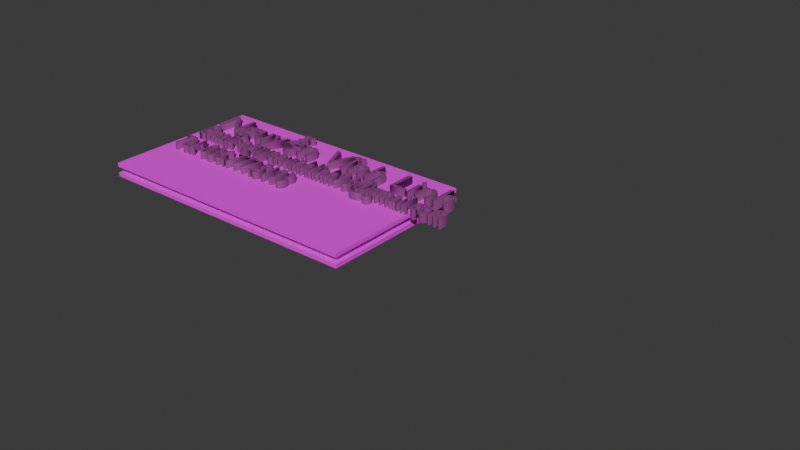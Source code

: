 # Source: emLinh.blend  (saved by Blender 4.2.66; exported with 4.5.12 LTS)
import bpy
from mathutils import Matrix  # noqa: F401  (used for matrix-valued properties, if any)

bpy.ops.wm.read_factory_settings(use_empty=True)
scene = bpy.context.scene
scene.name = 'Scene'

# ---- collections
col_collection = bpy.data.collections.new('Collection'); scene.collection.children.link(col_collection)

# ---- images (referenced by path relative to the original .blend; pixels are not part of the script)
import os
ASSET_DIR = os.environ.get("B2B_ASSET_DIR", "")  # directory of the original .blend (textures are referenced by path, not embedded)
HERE = os.path.dirname(os.path.abspath(__file__))  # packed textures are extracted next to this script under _unpacked/

def load_image(name, relpath, width, height, colorspace="sRGB"):
    """Load a texture the original file referenced (path relative to the .blend, or extracted next to this script)."""
    p = next((c for c in (os.path.join(HERE, relpath), os.path.join(ASSET_DIR, relpath)) if relpath and os.path.exists(c)), "")
    if p:
        img = bpy.data.images.load(p, check_existing=True)
        img.name = name
    else:  # same state as the original file: an image datablock whose file is absent (Cycles renders it pink)
        img = bpy.data.images.new(name, width, height)
        img.source = "FILE"
        img.filepath = "//" + (relpath or name)
    img.colorspace_settings.name = colorspace
    return img
img_untitled_design__35__png = load_image('Untitled design (35).png', 'Untitled design (35).png', 1024, 1024, 'sRGB')
img_untitled_design__34__png = load_image('Untitled design (34).png', 'Untitled design (34).png', 1024, 1024, 'sRGB')

# ---- materials (node trees are filled in below, after node groups)
mat_material_002 = bpy.data.materials.new('Material.002')
mat_material_001 = bpy.data.materials.new('Material.001')
mat_material_003 = bpy.data.materials.new('Material.003')
mat_material_004 = bpy.data.materials.new('Material.004')
mat_material_005 = bpy.data.materials.new('Material.005')

# ---- material node trees
mat_material_002.use_nodes = True; mat_material_002.node_tree.nodes.clear()
_N = mat_material_002.node_tree.nodes; _L = mat_material_002.node_tree.links
n0 = _N.new('ShaderNodeBsdfPrincipled'); n0.name = 'Principled BSDF'; n0.location = (10, 300)
n1 = _N.new('ShaderNodeOutputMaterial'); n1.name = 'Material Output'; n1.location = (300, 300)
n2 = _N.new('ShaderNodeTexImage'); n2.name = 'Image Texture'; n2.location = (-280, 280)
n2.image = img_untitled_design__35__png
_L.new(n0.outputs[0], n1.inputs[0])
_L.new(n2.outputs[0], n0.inputs[0])
n1.is_active_output = True
mat_material_001.use_nodes = True; mat_material_001.node_tree.nodes.clear()
_N = mat_material_001.node_tree.nodes; _L = mat_material_001.node_tree.links
n0 = _N.new('ShaderNodeBsdfPrincipled'); n0.name = 'Principled BSDF'; n0.location = (10, 300)
n1 = _N.new('ShaderNodeOutputMaterial'); n1.name = 'Material Output'; n1.location = (300, 300)
n2 = _N.new('ShaderNodeTexImage'); n2.name = 'Image Texture'; n2.location = (-280, 280)
n2.image = img_untitled_design__34__png
_L.new(n0.outputs[0], n1.inputs[0])
_L.new(n2.outputs[0], n0.inputs[0])
n1.is_active_output = True
mat_material_003.use_nodes = True; mat_material_003.node_tree.nodes.clear()
_N = mat_material_003.node_tree.nodes; _L = mat_material_003.node_tree.links
n0 = _N.new('ShaderNodeBsdfPrincipled'); n0.name = 'Principled BSDF'; n0.location = (10, 300)
n0.inputs[0].default_value = (0.2705, 0.05951, 0.2346, 1.0)
n1 = _N.new('ShaderNodeOutputMaterial'); n1.name = 'Material Output'; n1.location = (300, 300)
_L.new(n0.outputs[0], n1.inputs[0])
n1.is_active_output = True
mat_material_004.use_nodes = True; mat_material_004.node_tree.nodes.clear()
_N = mat_material_004.node_tree.nodes; _L = mat_material_004.node_tree.links
n0 = _N.new('ShaderNodeBsdfPrincipled'); n0.name = 'Principled BSDF'; n0.location = (10, 300)
n0.inputs[0].default_value = (0.2705, 0.05951, 0.2346, 1.0)
n1 = _N.new('ShaderNodeOutputMaterial'); n1.name = 'Material Output'; n1.location = (300, 300)
_L.new(n0.outputs[0], n1.inputs[0])
n1.is_active_output = True
mat_material_005.use_nodes = True; mat_material_005.node_tree.nodes.clear()
_N = mat_material_005.node_tree.nodes; _L = mat_material_005.node_tree.links
n0 = _N.new('ShaderNodeBsdfPrincipled'); n0.name = 'Principled BSDF'; n0.location = (10, 300)
n0.inputs[0].default_value = (0.2705, 0.05951, 0.2346, 1.0)
n1 = _N.new('ShaderNodeOutputMaterial'); n1.name = 'Material Output'; n1.location = (300, 300)
_L.new(n0.outputs[0], n1.inputs[0])
n1.is_active_output = True

# ---- world
world_world = bpy.data.worlds.new('World'); scene.world = world_world
world_world.use_nodes = True; world_world.node_tree.nodes.clear()
_N = world_world.node_tree.nodes; _L = world_world.node_tree.links
n0 = _N.new('ShaderNodeOutputWorld'); n0.name = 'World Output'; n0.location = (300, 300)
n1 = _N.new('ShaderNodeBackground'); n1.name = 'Background'; n1.location = (10, 300)
n1.inputs[0].default_value = (0.05088, 0.05088, 0.05088, 1.0)
_L.new(n1.outputs[0], n0.inputs[0])
n0.is_active_output = True
world_world.color = (0.05088, 0.05088, 0.05088)
world_world.sun_shadow_jitter_overblur = 0.0

# ---- meshes
me_plane = bpy.data.meshes.new('Plane')
me_plane.from_pydata([(-1.0, -1.0, 0.0), (1.0, -1.0, 0.0), (-1.0, 1.0, 0.0), (1.0, 1.0, 0.0)], [], [(0, 1, 3, 2)])
_uv = me_plane.uv_layers.new(name='UVMap')
_uv.uv.foreach_set('vector', [0.0, 0.0, 1.0, 0.0, 1.0, 1.0, 0.0, 1.0])
me_plane.materials.append(mat_material_002)
me_plane.update()
me_plane_001 = bpy.data.meshes.new('Plane.001')
me_plane_001.from_pydata([(-1.0, -1.0, 0.0), (1.0, -1.0, 0.0), (-1.0, 1.0, 0.0), (1.0, 1.0, 0.0)], [], [(0, 1, 3, 2)])
_uv = me_plane_001.uv_layers.new(name='UVMap')
_uv.uv.foreach_set('vector', [0.0, 0.0, 1.0, 0.0, 1.0, 1.0, 0.0, 1.0])
me_plane_001.materials.append(mat_material_001)
me_plane_001.update()

# ---- curves / text
txt_text = bpy.data.curves.new('Text', 'FONT')
txt_text.dimensions = '2D'
txt_text.body = 'Nguyễn Vĩnh Linh'
txt_text.materials.append(mat_material_003)
txt_text.extrude = 0.12
txt_text_001 = bpy.data.curves.new('Text.001', 'FONT')
txt_text_001.dimensions = '2D'
txt_text_001.body = 'Email: nguyenvinhlinh93@gmail.com'
txt_text_001.materials.append(mat_material_004)
txt_text_001.extrude = 0.12
txt_text_002 = bpy.data.curves.new('Text.002', 'FONT')
txt_text_002.dimensions = '2D'
txt_text_002.body = 'Tel: 036.777.5193'
txt_text_002.materials.append(mat_material_005)
txt_text_002.extrude = 0.12

# ---- objects
ob_plane = bpy.data.objects.new('Plane', me_plane)
ob_plane_001 = bpy.data.objects.new('Plane.001', me_plane_001)
ob_text = bpy.data.objects.new('Text', txt_text)
ob_text_001 = bpy.data.objects.new('Text.001', txt_text_001)
ob_text_002 = bpy.data.objects.new('Text.002', txt_text_002)

# ---- transforms, parenting, visibility, modifiers, constraints
ob_plane.location = (0.0, 0.0, 0.1308)
ob_plane.scale = (3.5, 2.0, 1.0)
_m = ob_plane.modifiers.new('Solidify', 'SOLIDIFY')
_m.thickness = 0.1
ob_plane_001.location = (0.0, 0.0, -0.118)
ob_plane_001.scale = (3.5, 2.0, 1.0)
_m = ob_plane_001.modifiers.new('Solidify', 'SOLIDIFY')
_m.thickness = 0.1
ob_text.location = (-3.199, 0.8634, 0.2)
ob_text_001.location = (-3.174, 0.2285, 0.2)
ob_text_001.scale = (0.52, 0.8, 1.0)
ob_text_002.location = (-3.199, -0.584, 0.2)
ob_text_002.scale = (0.52, 0.8, 1.0)

# ---- collection membership
col_collection.objects.link(ob_plane)
col_collection.objects.link(ob_plane_001)
col_collection.objects.link(ob_text)
col_collection.objects.link(ob_text_001)
col_collection.objects.link(ob_text_002)

# ---- scene / render settings (as saved in the file)
scene.frame_start = 1; scene.frame_end = 250; scene.frame_set(1)
scene.render.engine = 'BLENDER_EEVEE_NEXT'
bpy.context.view_layer.update()

# ---- added for rendering (the .blend has no active camera and no usable light): camera, sun
cam_auto = bpy.data.cameras.new('AutoCamera')
cam_auto.lens = 50.0
cam_auto.sensor_width = 36.0
cam_auto.clip_end = 1000.0
ob_auto_camera = bpy.data.objects.new('AutoCamera', cam_auto)
scene.collection.objects.link(ob_auto_camera)
ob_auto_camera.location = (17.0158, -16.2022, 10.7925)
ob_auto_camera.rotation_euler = (1.09748, -7.21219e-08, 0.694738)
scene.camera = ob_auto_camera
light_auto_sun = bpy.data.lights.new('AutoSun', 'SUN')
light_auto_sun.energy = 3.0
light_auto_sun.angle = 0.0523599
ob_auto_sun = bpy.data.objects.new('AutoSun', light_auto_sun)
scene.collection.objects.link(ob_auto_sun)
ob_auto_sun.rotation_euler = (0.872665, 0.174533, 0.523599)
bpy.context.view_layer.update()
